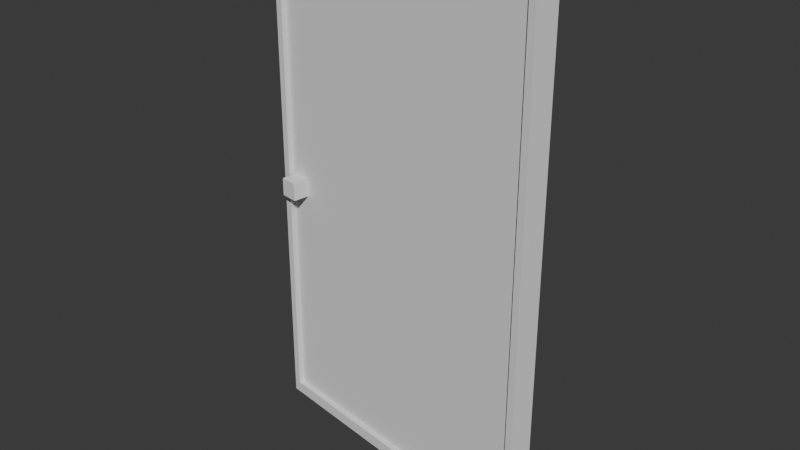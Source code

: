 # Source: d_r.blend  (saved by Blender 4.1.24; exported with 4.5.12 LTS)
import bpy
from mathutils import Matrix  # noqa: F401  (used for matrix-valued properties, if any)

bpy.ops.wm.read_factory_settings(use_empty=True)
scene = bpy.context.scene
scene.name = 'Scene'

# ---- collections
col_collection = bpy.data.collections.new('Collection'); scene.collection.children.link(col_collection)

# ---- world
world_world = bpy.data.worlds.new('World'); scene.world = world_world
world_world.use_nodes = True; world_world.node_tree.nodes.clear()
_N = world_world.node_tree.nodes; _L = world_world.node_tree.links
n0 = _N.new('ShaderNodeOutputWorld'); n0.name = 'World Output'; n0.location = (300, 300)
n1 = _N.new('ShaderNodeBackground'); n1.name = 'Background'; n1.location = (10, 300)
n1.inputs[0].default_value = (0.05088, 0.05088, 0.05088, 1.0)
_L.new(n1.outputs[0], n0.inputs[0])
n0.is_active_output = True
world_world.color = (0.05088, 0.05088, 0.05088)
world_world.use_sun_shadow = False
world_world.sun_shadow_jitter_overblur = 0.0

# ---- meshes
me_cube_001 = bpy.data.meshes.new('Cube.001')
me_cube_001.from_pydata([(-2.828, 0.02191, -0.9667), (-2.828, 0.02191, 0.9417), (-2.828, 1.93, -0.9667), (-2.828, 1.93, 0.9417), (-0.8282, 0.02191, -0.9667), (-0.8282, 0.02191, 0.9417), (-0.8282, 1.93, -0.9667), (-0.8282, 1.93, 0.9417), (-2.828, 1.976, -1.012), (-2.828, -0.02386, -1.012), (-2.828, -0.02386, 0.9875), (-2.828, 1.976, 0.9875), (-0.8282, 1.976, 0.9875), (-0.8282, 1.976, -1.012), (-0.8282, -0.02386, -1.012), (-0.8282, -0.02386, 0.9875), (-3.659, 1.976, -1.012), (-3.659, -0.02386, -1.012), (-3.659, -0.02386, 0.9875), (-3.659, 1.976, 0.9875), (0.002742, 1.976, 0.9875), (0.002742, 1.976, -1.012), (0.002742, -0.02386, -1.012), (0.002742, -0.02386, 0.9875), (-3.659, 1.93, -0.9667), (-3.659, 0.02191, -0.9667), (-3.659, 0.02191, 0.9417), (-3.659, 1.93, 0.9417), (0.002742, 1.93, 0.9417), (0.002742, 1.93, -0.9667), (0.002742, 0.02191, -0.9667), (0.002742, 0.02191, 0.9417), (-2.828, -0.02386, -0.07638), (-2.828, 1.976, -0.07638), (-0.8282, 1.976, -0.07638), (-0.8282, -0.02386, -0.07638), (-2.828, 0.02191, -0.07345), (-2.828, 1.93, -0.07345), (-0.8282, 1.93, -0.07345), (-0.8282, 0.02191, -0.07345), (-3.659, -0.02386, -0.07638), (-3.659, 1.976, -0.07638), (0.002742, 1.976, -0.07638), (0.002742, -0.02386, -0.07638), (-3.659, 0.02191, -0.07345), (-3.659, 1.93, -0.07345), (0.002742, 1.93, -0.07345), (0.002742, 0.02191, -0.07345), (-2.828, -0.02386, -0.002673), (-2.828, 0.02191, -0.003122), (-3.659, -0.02386, -0.002673), (-3.659, 0.02191, -0.003122), (-2.828, 1.976, -0.002673), (-0.8282, 1.976, -0.002673), (-0.8282, -0.02386, -0.002673), (-2.828, 1.93, -0.003122), (-0.8282, 1.93, -0.003122), (-0.8282, 0.02191, -0.003122), (-3.659, 1.976, -0.002673), (0.002742, 1.976, -0.002673), (0.002742, -0.02386, -0.002673), (-3.659, 1.93, -0.003122), (0.002742, 1.93, -0.003122), (0.002742, 0.02191, -0.003122), (-2.828, 1.945, -1.012), (-2.828, 1.945, 0.9875), (-0.8282, 1.945, -1.012), (-0.8282, 1.945, 0.9875), (-2.828, 1.901, -0.9667), (-2.828, 1.901, 0.9417), (-0.8282, 1.901, -0.9667), (-0.8282, 1.901, 0.9417), (-3.659, 1.945, -1.012), (-3.659, 1.945, 0.9875), (0.002742, 1.945, -1.012), (0.002742, 1.945, 0.9875), (-3.659, 1.901, -0.9667), (-3.659, 1.901, 0.9417), (0.002742, 1.901, -0.9667), (0.002742, 1.901, 0.9417), (-0.8282, 1.901, -0.07345), (-2.828, 1.901, -0.07345), (-0.8282, 1.901, -0.003122), (-2.828, 1.901, -0.003122), (-2.828, 1.826, -1.012), (-0.8282, 1.826, 0.9875), (-2.828, 1.787, -0.9667), (-0.8282, 1.787, 0.9417), (-3.659, 1.826, -1.012), (0.002742, 1.826, 0.9875), (-3.659, 1.787, -0.9667), (0.002742, 1.787, 0.9417), (-0.8282, 1.787, -0.07345), (-0.8282, 1.787, -0.003122), (-2.828, 1.826, 0.9875), (-0.8282, 1.826, -1.012), (-2.828, 1.787, 0.9417), (-0.8282, 1.787, -0.9667), (-3.659, 1.826, 0.9875), (0.002742, 1.826, -1.012), (-3.659, 1.787, 0.9417), (0.002742, 1.787, -0.9667), (-2.828, 1.787, -0.07345), (-2.828, 1.787, -0.003122), (-5.395, 1.787, -0.07345), (-5.395, 1.901, -0.07345), (-5.395, 1.787, -0.003122), (-5.395, 1.901, -0.003122), (1.739, 1.901, -0.003122), (1.739, 1.901, -0.07345), (1.739, 1.787, -0.07345), (1.739, 1.787, -0.003122)], [], [(83, 69, 3, 55), (52, 11, 12, 53), (93, 87, 5, 57), (54, 15, 10, 48), (84, 95, 14, 9), (85, 94, 10, 15), (48, 10, 18, 50), (85, 15, 23, 89), (55, 3, 27, 61), (84, 9, 17, 88), (66, 13, 21, 74), (96, 1, 26, 100), (53, 12, 20, 59), (36, 0, 25, 44), (76, 24, 16, 72), (44, 25, 17, 40), (100, 26, 18, 98), (61, 27, 19, 58), (46, 29, 21, 42), (101, 30, 22, 99), (79, 28, 20, 75), (63, 31, 23, 60), (38, 6, 29, 46), (35, 14, 22, 43), (65, 11, 19, 73), (97, 4, 30, 101), (33, 8, 16, 41), (71, 7, 28, 79), (57, 5, 31, 63), (68, 2, 24, 76), (4, 39, 47, 30), (52, 33, 41, 58), (54, 35, 43, 60), (56, 38, 46, 62), (30, 47, 43, 22), (62, 46, 42, 59), (24, 45, 41, 16), (51, 44, 40, 50), (49, 36, 44, 51), (13, 34, 42, 21), (2, 37, 45, 24), (9, 32, 40, 17), (14, 35, 32, 9), (97, 92, 39, 4), (8, 33, 34, 13), (68, 81, 37, 2), (1, 49, 51, 26), (26, 51, 50, 18), (28, 62, 59, 20), (7, 56, 62, 28), (15, 54, 60, 23), (11, 52, 58, 19), (39, 57, 63, 47), (47, 63, 60, 43), (45, 61, 58, 41), (34, 53, 59, 42), (37, 55, 61, 45), (32, 48, 50, 40), (35, 54, 48, 32), (92, 93, 57, 39), (33, 52, 53, 34), (81, 83, 55, 37), (92, 80, 109, 110), (38, 56, 82, 80), (86, 102, 81, 68), (6, 38, 80, 70), (86, 68, 76, 90), (87, 71, 79, 91), (6, 70, 78, 29), (94, 65, 73, 98), (91, 79, 75, 89), (29, 78, 74, 21), (27, 77, 73, 19), (90, 76, 72, 88), (3, 69, 77, 27), (95, 66, 74, 99), (8, 64, 72, 16), (12, 67, 75, 20), (12, 11, 65, 67), (8, 13, 66, 64), (56, 7, 71, 82), (103, 96, 69, 83), (49, 1, 96, 103), (14, 95, 99, 22), (25, 90, 88, 17), (31, 91, 89, 23), (10, 94, 98, 18), (5, 87, 91, 31), (0, 86, 90, 25), (0, 36, 102, 86), (36, 49, 103, 102), (81, 102, 104, 105), (70, 80, 92, 97), (70, 97, 101, 78), (78, 101, 99, 74), (77, 100, 98, 73), (69, 96, 100, 77), (64, 84, 88, 72), (67, 85, 89, 75), (67, 65, 94, 85), (64, 66, 95, 84), (82, 71, 87, 93), (104, 106, 107, 105), (109, 108, 111, 110), (102, 103, 106, 104), (83, 81, 105, 107), (82, 93, 111, 108), (93, 92, 110, 111), (80, 82, 108, 109), (103, 83, 107, 106)])
_uv = me_cube_001.uv_layers.new(name='UVMap')
_uv.uv.foreach_set('vector', [0.5012, 0.2406, 0.6193, 0.2406, 0.6193, 0.2443, 0.5012, 0.2443, 0.5012, 0.25, 0.625, 0.25, 0.625, 0.5, 0.5012, 0.5, 0.5012, 0.5236, 0.6193, 0.5236, 0.6193, 0.7443, 0.5012, 0.7443, 0.5012, 0.75, 0.625, 0.75, 0.625, 1.0, 0.5012, 1.0, 0.125, 0.5188, 0.375, 0.5188, 0.375, 0.75, 0.125, 0.75, 0.625, 0.5188, 0.875, 0.5188, 0.875, 0.75, 0.625, 0.75, 0.5012, 1.0, 0.625, 1.0, 0.625, 1.0, 0.5012, 1.0, 0.625, 0.5188, 0.625, 0.75, 0.625, 0.75, 0.625, 0.5188, 0.5012, 0.2443, 0.6193, 0.2443, 0.6193, 0.2443, 0.5012, 0.2443, 0.125, 0.5188, 0.125, 0.75, 0.125, 0.75, 0.125, 0.5188, 0.375, 0.5039, 0.375, 0.5, 0.375, 0.5, 0.375, 0.5039, 0.6193, 0.2264, 0.6193, 0.005722, 0.6193, 0.005722, 0.6193, 0.2264, 0.5012, 0.5, 0.625, 0.5, 0.625, 0.5, 0.5012, 0.5, 0.4924, 0.005722, 0.3807, 0.005722, 0.3807, 0.005722, 0.4924, 0.005722, 0.3807, 0.2406, 0.3807, 0.2443, 0.375, 0.25, 0.375, 0.2461, 0.4924, 0.005722, 0.3807, 0.005722, 0.375, 0.0, 0.492, 0.0, 0.6193, 0.2264, 0.6193, 0.005722, 0.625, 0.0, 0.625, 0.2312, 0.5012, 0.2443, 0.6193, 0.2443, 0.625, 0.25, 0.5012, 0.25, 0.4924, 0.5057, 0.3807, 0.5057, 0.375, 0.5, 0.492, 0.5, 0.3807, 0.5236, 0.3807, 0.7443, 0.375, 0.75, 0.375, 0.5188, 0.6193, 0.5094, 0.6193, 0.5057, 0.625, 0.5, 0.625, 0.5039, 0.5012, 0.7443, 0.6193, 0.7443, 0.625, 0.75, 0.5012, 0.75, 0.4924, 0.5057, 0.3807, 0.5057, 0.3807, 0.5057, 0.4924, 0.5057, 0.492, 0.75, 0.375, 0.75, 0.375, 0.75, 0.492, 0.75, 0.875, 0.5039, 0.875, 0.5, 0.875, 0.5, 0.875, 0.5039, 0.3807, 0.5236, 0.3807, 0.7443, 0.3807, 0.7443, 0.3807, 0.5236, 0.492, 0.25, 0.375, 0.25, 0.375, 0.25, 0.492, 0.25, 0.6193, 0.5094, 0.6193, 0.5057, 0.6193, 0.5057, 0.6193, 0.5094, 0.5012, 0.7443, 0.6193, 0.7443, 0.6193, 0.7443, 0.5012, 0.7443, 0.3807, 0.2406, 0.3807, 0.2443, 0.3807, 0.2443, 0.3807, 0.2406, 0.3807, 0.7443, 0.4924, 0.7443, 0.4924, 0.7443, 0.3807, 0.7443, 0.5012, 0.25, 0.492, 0.25, 0.492, 0.25, 0.5012, 0.25, 0.5012, 0.75, 0.492, 0.75, 0.492, 0.75, 0.5012, 0.75, 0.5012, 0.5057, 0.4924, 0.5057, 0.4924, 0.5057, 0.5012, 0.5057, 0.3807, 0.7443, 0.4924, 0.7443, 0.492, 0.75, 0.375, 0.75, 0.5012, 0.5057, 0.4924, 0.5057, 0.492, 0.5, 0.5012, 0.5, 0.3807, 0.2443, 0.4924, 0.2443, 0.492, 0.25, 0.375, 0.25, 0.5012, 0.005722, 0.4924, 0.005722, 0.492, 0.0, 0.5012, 0.0, 0.5012, 0.005722, 0.4924, 0.005722, 0.4924, 0.005722, 0.5012, 0.005722, 0.375, 0.5, 0.492, 0.5, 0.492, 0.5, 0.375, 0.5, 0.3807, 0.2443, 0.4924, 0.2443, 0.4924, 0.2443, 0.3807, 0.2443, 0.375, 1.0, 0.492, 1.0, 0.492, 1.0, 0.375, 1.0, 0.375, 0.75, 0.492, 0.75, 0.492, 1.0, 0.375, 1.0, 0.3807, 0.5236, 0.4924, 0.5236, 0.4924, 0.7443, 0.3807, 0.7443, 0.375, 0.25, 0.492, 0.25, 0.492, 0.5, 0.375, 0.5, 0.3807, 0.2406, 0.4924, 0.2406, 0.4924, 0.2443, 0.3807, 0.2443, 0.6193, 0.005722, 0.5012, 0.005722, 0.5012, 0.005722, 0.6193, 0.005722, 0.6193, 0.005722, 0.5012, 0.005722, 0.5012, 0.0, 0.625, 0.0, 0.6193, 0.5057, 0.5012, 0.5057, 0.5012, 0.5, 0.625, 0.5, 0.6193, 0.5057, 0.5012, 0.5057, 0.5012, 0.5057, 0.6193, 0.5057, 0.625, 0.75, 0.5012, 0.75, 0.5012, 0.75, 0.625, 0.75, 0.625, 0.25, 0.5012, 0.25, 0.5012, 0.25, 0.625, 0.25, 0.4924, 0.7443, 0.5012, 0.7443, 0.5012, 0.7443, 0.4924, 0.7443, 0.4924, 0.7443, 0.5012, 0.7443, 0.5012, 0.75, 0.492, 0.75, 0.4924, 0.2443, 0.5012, 0.2443, 0.5012, 0.25, 0.492, 0.25, 0.492, 0.5, 0.5012, 0.5, 0.5012, 0.5, 0.492, 0.5, 0.4924, 0.2443, 0.5012, 0.2443, 0.5012, 0.2443, 0.4924, 0.2443, 0.492, 1.0, 0.5012, 1.0, 0.5012, 1.0, 0.492, 1.0, 0.492, 0.75, 0.5012, 0.75, 0.5012, 1.0, 0.492, 1.0, 0.4924, 0.5236, 0.5012, 0.5236, 0.5012, 0.7443, 0.4924, 0.7443, 0.492, 0.25, 0.5012, 0.25, 0.5012, 0.5, 0.492, 0.5, 0.4924, 0.2406, 0.5012, 0.2406, 0.5012, 0.2443, 0.4924, 0.2443, 0.4924, 0.5236, 0.4924, 0.5094, 0.4924, 0.5094, 0.4924, 0.5236, 0.4924, 0.5057, 0.5012, 0.5057, 0.5012, 0.5094, 0.4924, 0.5094, 0.3807, 0.2264, 0.4924, 0.2264, 0.4924, 0.2406, 0.3807, 0.2406, 0.3807, 0.5057, 0.4924, 0.5057, 0.4924, 0.5094, 0.3807, 0.5094, 0.3807, 0.2264, 0.3807, 0.2406, 0.3807, 0.2406, 0.3807, 0.2264, 0.6193, 0.5236, 0.6193, 0.5094, 0.6193, 0.5094, 0.6193, 0.5236, 0.3807, 0.5057, 0.3807, 0.5094, 0.3807, 0.5094, 0.3807, 0.5057, 0.875, 0.5188, 0.875, 0.5039, 0.875, 0.5039, 0.875, 0.5188, 0.6193, 0.5236, 0.6193, 0.5094, 0.625, 0.5039, 0.625, 0.5188, 0.3807, 0.5057, 0.3807, 0.5094, 0.375, 0.5039, 0.375, 0.5, 0.6193, 0.2443, 0.6193, 0.2406, 0.625, 0.2461, 0.625, 0.25, 0.3807, 0.2264, 0.3807, 0.2406, 0.375, 0.2461, 0.375, 0.2312, 0.6193, 0.2443, 0.6193, 0.2406, 0.6193, 0.2406, 0.6193, 0.2443, 0.375, 0.5188, 0.375, 0.5039, 0.375, 0.5039, 0.375, 0.5188, 0.125, 0.5, 0.125, 0.5039, 0.125, 0.5039, 0.125, 0.5, 0.625, 0.5, 0.625, 0.5039, 0.625, 0.5039, 0.625, 0.5, 0.625, 0.5, 0.875, 0.5, 0.875, 0.5039, 0.625, 0.5039, 0.125, 0.5, 0.375, 0.5, 0.375, 0.5039, 0.125, 0.5039, 0.5012, 0.5057, 0.6193, 0.5057, 0.6193, 0.5094, 0.5012, 0.5094, 0.5012, 0.2264, 0.6193, 0.2264, 0.6193, 0.2406, 0.5012, 0.2406, 0.5012, 0.005722, 0.6193, 0.005722, 0.6193, 0.2264, 0.5012, 0.2264, 0.375, 0.75, 0.375, 0.5188, 0.375, 0.5188, 0.375, 0.75, 0.3807, 0.005722, 0.3807, 0.2264, 0.375, 0.2312, 0.375, 0.0, 0.6193, 0.7443, 0.6193, 0.5236, 0.625, 0.5188, 0.625, 0.75, 0.875, 0.75, 0.875, 0.5188, 0.875, 0.5188, 0.875, 0.75, 0.6193, 0.7443, 0.6193, 0.5236, 0.6193, 0.5236, 0.6193, 0.7443, 0.3807, 0.005722, 0.3807, 0.2264, 0.3807, 0.2264, 0.3807, 0.005722, 0.3807, 0.005722, 0.4924, 0.005722, 0.4924, 0.2264, 0.3807, 0.2264, 0.4924, 0.005722, 0.5012, 0.005722, 0.5012, 0.2264, 0.4924, 0.2264, 0.4924, 0.2406, 0.4924, 0.2264, 0.4924, 0.2264, 0.4924, 0.2406, 0.3807, 0.5094, 0.4924, 0.5094, 0.4924, 0.5236, 0.3807, 0.5236, 0.3807, 0.5094, 0.3807, 0.5236, 0.3807, 0.5236, 0.3807, 0.5094, 0.3807, 0.5094, 0.3807, 0.5236, 0.375, 0.5188, 0.375, 0.5039, 0.6193, 0.2406, 0.6193, 0.2264, 0.625, 0.2312, 0.625, 0.2461, 0.6193, 0.2406, 0.6193, 0.2264, 0.6193, 0.2264, 0.6193, 0.2406, 0.125, 0.5039, 0.125, 0.5188, 0.125, 0.5188, 0.125, 0.5039, 0.625, 0.5039, 0.625, 0.5188, 0.625, 0.5188, 0.625, 0.5039, 0.625, 0.5039, 0.875, 0.5039, 0.875, 0.5188, 0.625, 0.5188, 0.125, 0.5039, 0.375, 0.5039, 0.375, 0.5188, 0.125, 0.5188, 0.5012, 0.5094, 0.6193, 0.5094, 0.6193, 0.5236, 0.5012, 0.5236, 0.4924, 0.2264, 0.5012, 0.2264, 0.5012, 0.2406, 0.4924, 0.2406, 0.4924, 0.5094, 0.5012, 0.5094, 0.5012, 0.5236, 0.4924, 0.5236, 0.4924, 0.2264, 0.5012, 0.2264, 0.5012, 0.2264, 0.4924, 0.2264, 0.5012, 0.2406, 0.4924, 0.2406, 0.4924, 0.2406, 0.5012, 0.2406, 0.5012, 0.5094, 0.5012, 0.5236, 0.5012, 0.5236, 0.5012, 0.5094, 0.5012, 0.5236, 0.4924, 0.5236, 0.4924, 0.5236, 0.5012, 0.5236, 0.4924, 0.5094, 0.5012, 0.5094, 0.5012, 0.5094, 0.4924, 0.5094, 0.5012, 0.2264, 0.5012, 0.2406, 0.5012, 0.2406, 0.5012, 0.2264])
me_cube_001.update()

# ---- objects
ob_cube = bpy.data.objects.new('Cube', me_cube_001)

# ---- transforms, parenting, visibility, modifiers, constraints
ob_cube.location = (0.09985, -1.295, 2.183)
ob_cube.rotation_euler = (0.0, -0.0, 1.412)
ob_cube.scale = (0.05461, 1.327, 2.155)

# ---- collection membership
col_collection.objects.link(ob_cube)

# ---- scene / render settings (as saved in the file)
scene.frame_start = 1; scene.frame_end = 60; scene.frame_set(18)
scene.render.engine = 'BLENDER_EEVEE_NEXT'
scene.cycles.sampling_pattern = 'TABULATED_SOBOL'
scene.eevee.ray_tracing_options.trace_max_roughness = 0.0
bpy.context.view_layer.update()

# ---- added for rendering (the .blend has no active camera and no usable light): camera, sun
cam_auto = bpy.data.cameras.new('AutoCamera')
cam_auto.lens = 50.0
cam_auto.sensor_width = 36.0
cam_auto.clip_end = 1000.0
ob_auto_camera = bpy.data.objects.new('AutoCamera', cam_auto)
scene.collection.objects.link(ob_auto_camera)
ob_auto_camera.location = (3.56031, -6.89503, 5.95993)
ob_auto_camera.rotation_euler = (1.09748, -7.21219e-08, 0.694738)
scene.camera = ob_auto_camera
light_auto_sun = bpy.data.lights.new('AutoSun', 'SUN')
light_auto_sun.energy = 3.0
light_auto_sun.angle = 0.0523599
ob_auto_sun = bpy.data.objects.new('AutoSun', light_auto_sun)
scene.collection.objects.link(ob_auto_sun)
ob_auto_sun.rotation_euler = (0.872665, 0.174533, 0.523599)
bpy.context.view_layer.update()
